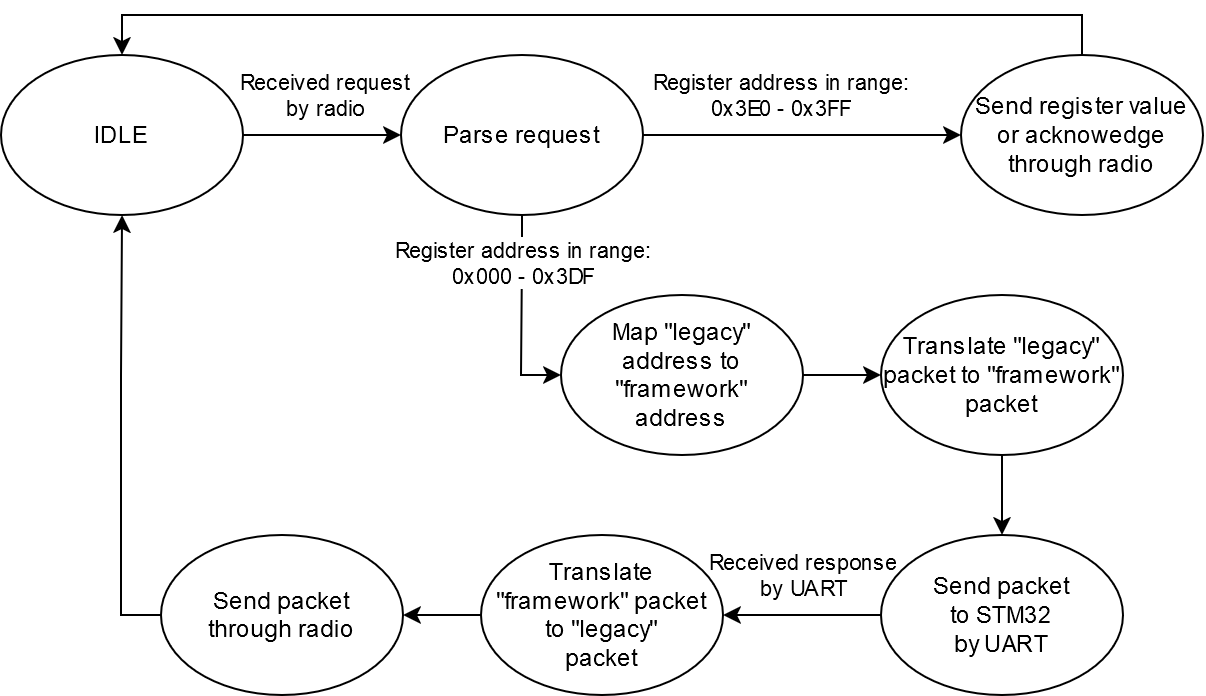

The diagram above was exported from draw.io. Its source (the exported page's mxGraphModel, read from the mxfile embedded in the PNG):
<mxGraphModel dx="1195" dy="652" grid="1" gridSize="10" guides="1" tooltips="1" connect="1" arrows="1" fold="1" page="1" pageScale="1" pageWidth="827" pageHeight="1169" math="0" shadow="0">
  <root>
    <mxCell id="0" />
    <mxCell id="1" parent="0" />
    <mxCell id="0vveDCxYMQtGymCzUX1A-4" style="edgeStyle=orthogonalEdgeStyle;rounded=0;orthogonalLoop=1;jettySize=auto;html=1;curved=1;" parent="1" source="0vveDCxYMQtGymCzUX1A-2" target="0vveDCxYMQtGymCzUX1A-3" edge="1">
      <mxGeometry relative="1" as="geometry" />
    </mxCell>
    <mxCell id="0vveDCxYMQtGymCzUX1A-5" value="&lt;div&gt;Received request&lt;/div&gt;&lt;div&gt;by radio&lt;br&gt;&lt;/div&gt;" style="edgeLabel;html=1;align=center;verticalAlign=middle;resizable=0;points=[];" parent="0vveDCxYMQtGymCzUX1A-4" vertex="1" connectable="0">
      <mxGeometry x="0.038" y="1" relative="1" as="geometry">
        <mxPoint y="-19" as="offset" />
      </mxGeometry>
    </mxCell>
    <mxCell id="0vveDCxYMQtGymCzUX1A-2" value="IDLE" style="ellipse;whiteSpace=wrap;html=1;" parent="1" vertex="1">
      <mxGeometry x="80" y="360" width="121" height="80" as="geometry" />
    </mxCell>
    <mxCell id="0vveDCxYMQtGymCzUX1A-8" style="edgeStyle=orthogonalEdgeStyle;rounded=0;orthogonalLoop=1;jettySize=auto;html=1;" parent="1" source="0vveDCxYMQtGymCzUX1A-3" target="0vveDCxYMQtGymCzUX1A-7" edge="1">
      <mxGeometry relative="1" as="geometry" />
    </mxCell>
    <mxCell id="0vveDCxYMQtGymCzUX1A-9" value="&lt;div&gt;Register address in range:&lt;/div&gt;&lt;div&gt;0x3E0 - 0x3FF&lt;br&gt;&lt;/div&gt;" style="edgeLabel;html=1;align=center;verticalAlign=middle;resizable=0;points=[];" parent="0vveDCxYMQtGymCzUX1A-8" vertex="1" connectable="0">
      <mxGeometry x="-0.2658" y="1" relative="1" as="geometry">
        <mxPoint x="10" y="-19" as="offset" />
      </mxGeometry>
    </mxCell>
    <mxCell id="K0i9hhGcYOgG2yNaqnGy-8" style="edgeStyle=orthogonalEdgeStyle;rounded=0;orthogonalLoop=1;jettySize=auto;html=1;entryX=0;entryY=0.5;entryDx=0;entryDy=0;" edge="1" parent="1" source="0vveDCxYMQtGymCzUX1A-3" target="K0i9hhGcYOgG2yNaqnGy-1">
      <mxGeometry relative="1" as="geometry" />
    </mxCell>
    <mxCell id="K0i9hhGcYOgG2yNaqnGy-11" value="&lt;div&gt;Register address in range:&lt;/div&gt;&lt;div&gt;0x000 - 0x3DF&lt;br&gt;&lt;/div&gt;" style="edgeLabel;html=1;align=center;verticalAlign=middle;resizable=0;points=[];" vertex="1" connectable="0" parent="K0i9hhGcYOgG2yNaqnGy-8">
      <mxGeometry x="-0.2597" y="-2" relative="1" as="geometry">
        <mxPoint x="3" y="-13" as="offset" />
      </mxGeometry>
    </mxCell>
    <mxCell id="0vveDCxYMQtGymCzUX1A-3" value="Parse request" style="ellipse;whiteSpace=wrap;html=1;" parent="1" vertex="1">
      <mxGeometry x="280" y="360" width="121" height="80" as="geometry" />
    </mxCell>
    <mxCell id="0vveDCxYMQtGymCzUX1A-23" style="edgeStyle=orthogonalEdgeStyle;rounded=0;orthogonalLoop=1;jettySize=auto;html=1;entryX=0.5;entryY=0;entryDx=0;entryDy=0;" parent="1" source="0vveDCxYMQtGymCzUX1A-7" target="0vveDCxYMQtGymCzUX1A-2" edge="1">
      <mxGeometry relative="1" as="geometry">
        <Array as="points">
          <mxPoint x="621" y="340" />
          <mxPoint x="141" y="340" />
        </Array>
      </mxGeometry>
    </mxCell>
    <mxCell id="0vveDCxYMQtGymCzUX1A-7" value="Send register value or acknowedge through radio" style="ellipse;whiteSpace=wrap;html=1;" parent="1" vertex="1">
      <mxGeometry x="560" y="360" width="121" height="80" as="geometry" />
    </mxCell>
    <mxCell id="K0i9hhGcYOgG2yNaqnGy-17" style="edgeStyle=orthogonalEdgeStyle;rounded=0;orthogonalLoop=1;jettySize=auto;html=1;entryX=0.5;entryY=1;entryDx=0;entryDy=0;exitX=0;exitY=0.5;exitDx=0;exitDy=0;" edge="1" parent="1" source="0vveDCxYMQtGymCzUX1A-14" target="0vveDCxYMQtGymCzUX1A-2">
      <mxGeometry relative="1" as="geometry" />
    </mxCell>
    <mxCell id="0vveDCxYMQtGymCzUX1A-14" value="&lt;div&gt;Send packet&lt;/div&gt;&lt;div&gt;through radio&lt;br&gt;&lt;/div&gt;" style="ellipse;whiteSpace=wrap;html=1;" parent="1" vertex="1">
      <mxGeometry x="160" y="600" width="121" height="80" as="geometry" />
    </mxCell>
    <mxCell id="K0i9hhGcYOgG2yNaqnGy-9" style="edgeStyle=orthogonalEdgeStyle;rounded=0;orthogonalLoop=1;jettySize=auto;html=1;entryX=0;entryY=0.5;entryDx=0;entryDy=0;" edge="1" parent="1" source="K0i9hhGcYOgG2yNaqnGy-1" target="K0i9hhGcYOgG2yNaqnGy-4">
      <mxGeometry relative="1" as="geometry" />
    </mxCell>
    <mxCell id="K0i9hhGcYOgG2yNaqnGy-1" value="&lt;div&gt;Map &quot;legacy&quot;&lt;/div&gt;&lt;div&gt;address to &quot;framework&quot;&lt;/div&gt;&lt;div&gt;address&lt;/div&gt;" style="ellipse;whiteSpace=wrap;html=1;" vertex="1" parent="1">
      <mxGeometry x="360" y="480" width="121" height="80" as="geometry" />
    </mxCell>
    <mxCell id="K0i9hhGcYOgG2yNaqnGy-18" style="edgeStyle=orthogonalEdgeStyle;rounded=0;orthogonalLoop=1;jettySize=auto;html=1;entryX=0.5;entryY=0;entryDx=0;entryDy=0;" edge="1" parent="1" source="K0i9hhGcYOgG2yNaqnGy-4" target="K0i9hhGcYOgG2yNaqnGy-6">
      <mxGeometry relative="1" as="geometry" />
    </mxCell>
    <mxCell id="K0i9hhGcYOgG2yNaqnGy-4" value="&lt;div&gt;Translate &quot;legacy&quot; packet to &quot;framework&quot;&lt;/div&gt;&lt;div&gt;packet&lt;br&gt;&lt;/div&gt;" style="ellipse;whiteSpace=wrap;html=1;" vertex="1" parent="1">
      <mxGeometry x="520" y="480" width="121" height="80" as="geometry" />
    </mxCell>
    <mxCell id="K0i9hhGcYOgG2yNaqnGy-20" style="edgeStyle=orthogonalEdgeStyle;rounded=0;orthogonalLoop=1;jettySize=auto;html=1;entryX=1;entryY=0.5;entryDx=0;entryDy=0;" edge="1" parent="1" source="K0i9hhGcYOgG2yNaqnGy-6" target="K0i9hhGcYOgG2yNaqnGy-7">
      <mxGeometry relative="1" as="geometry" />
    </mxCell>
    <mxCell id="K0i9hhGcYOgG2yNaqnGy-21" value="&lt;div&gt;Received response&lt;/div&gt;&lt;div&gt;by UART&lt;br&gt;&lt;/div&gt;" style="edgeLabel;html=1;align=center;verticalAlign=middle;resizable=0;points=[];" vertex="1" connectable="0" parent="K0i9hhGcYOgG2yNaqnGy-20">
      <mxGeometry x="0.1181" y="2" relative="1" as="geometry">
        <mxPoint x="5" y="-22" as="offset" />
      </mxGeometry>
    </mxCell>
    <mxCell id="K0i9hhGcYOgG2yNaqnGy-6" value="&lt;div&gt;Send packet&lt;br&gt;&lt;/div&gt;&lt;div&gt;to STM32&lt;/div&gt;&lt;div&gt;by UART&lt;br&gt;&lt;/div&gt;" style="ellipse;whiteSpace=wrap;html=1;" vertex="1" parent="1">
      <mxGeometry x="520" y="600" width="121" height="80" as="geometry" />
    </mxCell>
    <mxCell id="K0i9hhGcYOgG2yNaqnGy-16" style="edgeStyle=orthogonalEdgeStyle;rounded=0;orthogonalLoop=1;jettySize=auto;html=1;entryX=1;entryY=0.5;entryDx=0;entryDy=0;" edge="1" parent="1" source="K0i9hhGcYOgG2yNaqnGy-7" target="0vveDCxYMQtGymCzUX1A-14">
      <mxGeometry relative="1" as="geometry" />
    </mxCell>
    <mxCell id="K0i9hhGcYOgG2yNaqnGy-7" value="&lt;div&gt;Translate &quot;framework&quot; packet&lt;/div&gt;&lt;div&gt;to &quot;legacy&quot;&lt;/div&gt;&lt;div&gt;packet&lt;br&gt;&lt;/div&gt;" style="ellipse;whiteSpace=wrap;html=1;" vertex="1" parent="1">
      <mxGeometry x="320" y="600" width="121" height="80" as="geometry" />
    </mxCell>
  </root>
</mxGraphModel>